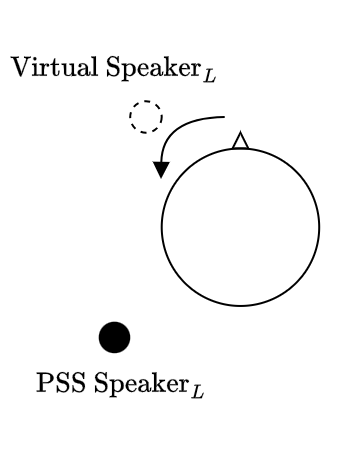

The diagram above was exported from draw.io. Its source (the exported page's mxGraphModel, read from the mxfile embedded in the PNG):
<mxGraphModel dx="1290" dy="629" grid="1" gridSize="3.937" guides="1" tooltips="1" connect="1" arrows="1" fold="1" page="1" pageScale="1" pageWidth="827" pageHeight="1169" math="1" shadow="0">
  <root>
    <mxCell id="0" />
    <mxCell id="1" parent="0" />
    <mxCell id="3iTR68vL3hGtg9j_V92p-1" value="" style="ellipse;whiteSpace=wrap;html=1;aspect=fixed;fillColor=none;direction=south;" parent="1" vertex="1">
      <mxGeometry x="165.357" y="78.74" width="78.74" height="78.74" as="geometry" />
    </mxCell>
    <mxCell id="3iTR68vL3hGtg9j_V92p-2" value="$$\text{Virtual Speaker}_L$$" style="text;html=1;align=center;verticalAlign=middle;whiteSpace=wrap;rounded=0;" parent="1" vertex="1">
      <mxGeometry x="110.24" y="31.5" width="63" height="15.75" as="geometry" />
    </mxCell>
    <mxCell id="3iTR68vL3hGtg9j_V92p-4" value="" style="shape=ellipse;fillColor=none;strokeColor=default;html=1;sketch=0;dashed=1;" parent="1" vertex="1">
      <mxGeometry x="149.606" y="55.117999999999995" width="15.748" height="15.748" as="geometry" />
    </mxCell>
    <mxCell id="3iTR68vL3hGtg9j_V92p-8" value="" style="triangle;whiteSpace=wrap;html=1;direction=north;fillColor=none;" parent="1" vertex="1">
      <mxGeometry x="200.78999999999996" y="70.86" width="7.87" height="7.87" as="geometry" />
    </mxCell>
    <mxCell id="3iTR68vL3hGtg9j_V92p-12" value="" style="endArrow=block;html=1;rounded=0;edgeStyle=orthogonalEdgeStyle;curved=1;endFill=1;" parent="1" edge="1">
      <mxGeometry width="50" height="50" relative="1" as="geometry">
        <mxPoint x="196.851" y="62.99699999999999" as="sourcePoint" />
        <mxPoint x="165" y="94" as="targetPoint" />
      </mxGeometry>
    </mxCell>
    <mxCell id="GmtC-1TCtE7t5Q0QpVDB-1" value="" style="shape=ellipse;fillColor=#000000;strokeColor=none;html=1;sketch=0;dashed=1;" parent="1" vertex="1">
      <mxGeometry x="133.863" y="165.35500000000002" width="15.748" height="15.748" as="geometry" />
    </mxCell>
    <mxCell id="GmtC-1TCtE7t5Q0QpVDB-3" value="$$\text{PSS Speaker}_L$$" style="text;html=1;align=center;verticalAlign=middle;whiteSpace=wrap;rounded=0;" parent="1" vertex="1">
      <mxGeometry x="114.17699999999998" y="188.97699999999998" width="63" height="15.75" as="geometry" />
    </mxCell>
  </root>
</mxGraphModel>